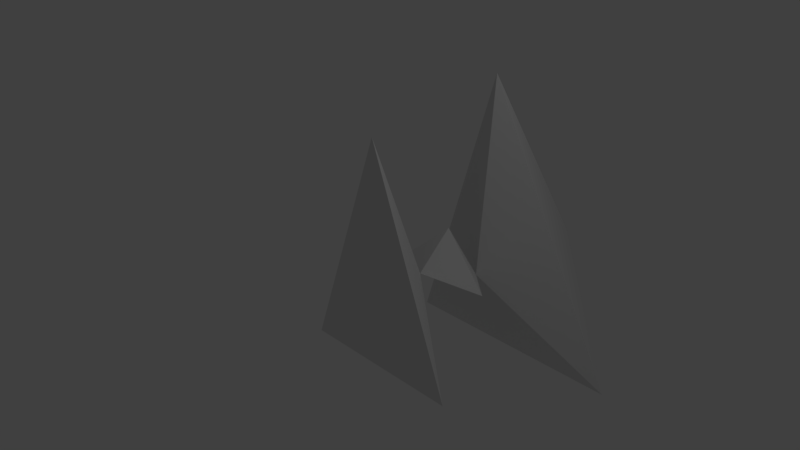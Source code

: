 # Source: player.blend  (saved by Blender 2.77.0; exported with 4.5.12 LTS)
import bpy
from mathutils import Matrix  # noqa: F401  (used for matrix-valued properties, if any)

bpy.ops.wm.read_factory_settings(use_empty=True)
scene = bpy.context.scene
scene.name = 'Scene'

# ---- collections
col_collection_1 = bpy.data.collections.new('Collection 1'); scene.collection.children.link(col_collection_1)

# ---- materials (node trees are filled in below, after node groups)
mat_material = bpy.data.materials.new('Material')
mat_material.alpha_threshold = 0.0
mat_material.use_transparent_shadow = False
mat_material.roughness = 0.5
mat_material.line_color = (0.0, 0.0, 0.0, 1.0)

# ---- material node trees

# ---- world
world_world = bpy.data.worlds.new('World'); scene.world = world_world
world_world.color = (0.05088, 0.05088, 0.05088)
world_world.use_sun_shadow = False
world_world.sun_shadow_jitter_overblur = 0.0
world_world.cycles.sampling_method = 'MANUAL'

# ---- cameras
cam_camera = bpy.data.cameras.new('Camera')
cam_camera.clip_end = 100.0
cam_camera.lens = 35.0
cam_camera.sensor_width = 32.0
cam_camera.sensor_height = 18.0
cam_camera.ortho_scale = 7.314
cam_camera.dof.focus_distance = 0.0
cam_camera.dof.aperture_fstop = 128.0

# ---- lights
light_lamp = bpy.data.lights.new('Lamp', 'POINT')
light_lamp.transmission_factor = 0.0
light_lamp.cutoff_distance = 30.0
light_lamp.energy = 100.0
light_lamp.shadow_buffer_clip_start = 1.001
light_lamp.shadow_soft_size = 0.1
light_lamp.shadow_maximum_resolution = 0.006
light_lamp.use_absolute_resolution = True

# ---- meshes
me_cube = bpy.data.meshes.new('Cube')
me_cube.from_pydata([(0.0007666, 1.107, 4.181), (0.9155, 2.72, 2.804), (0.0003576, -1.909, 2.293), (-0.913, 2.727, 2.808), (-0.003603, 1.106, 2.003), (0.3943, 0.8098, 1.237), (0.0003576, 0.1098, 1.39), (-0.3917, 0.8162, 1.24), (-0.005787, 0.6278, 0.8488), (0.6184, 1.747, 0.01867), (0.0003576, -1.596, 0.01979), (-0.6159, 1.753, 0.02213)], [], [(0, 2, 1), (2, 3, 4), (1, 3, 0), (3, 2, 0), (3, 1, 4), (4, 1, 2), (4, 6, 5), (6, 7, 8), (5, 7, 4), (7, 6, 4), (7, 5, 8), (8, 5, 6), (8, 10, 9), (10, 11, 9), (9, 11, 8), (11, 10, 8)])
me_cube.materials.append(mat_material)
me_cube.use_remesh_preserve_volume = False
me_cube.use_remesh_preserve_attributes = False
me_cube.use_mirror_vertex_groups = False
me_cube.update()

# ---- objects
ob_cube = bpy.data.objects.new('Cube', me_cube)
ob_lamp = bpy.data.objects.new('Lamp', light_lamp)
ob_camera = bpy.data.objects.new('Camera', cam_camera)

# ---- transforms, parenting, visibility, modifiers, constraints
ob_cube.location = (0.0, 0.0, 0.0)
ob_cube.rotation_euler = (-1.571, 0.0, 0.0)
ob_cube.scale = (2.01, 1.0, 1.0)
ob_cube.lock_rotations_4d = False
ob_cube.empty_display_type = 'ARROWS'
ob_cube.lineart.crease_threshold = 0.0
ob_lamp.location = (4.076, 1.005, 5.904)
ob_lamp.rotation_euler = (0.6503, 0.05522, 1.866)
ob_lamp.lock_rotations_4d = False
ob_lamp.empty_display_type = 'ARROWS'
ob_lamp.color = (0.0, 0.0, 0.0, 0.0)
ob_lamp.lineart.crease_threshold = 0.0
ob_camera.location = (7.481, -6.508, 5.344)
ob_camera.rotation_euler = (1.109, 0.01082, 0.8149)
ob_camera.lock_rotations_4d = False
ob_camera.empty_display_type = 'ARROWS'
ob_camera.color = (0.0, 0.0, 0.0, 0.0)
ob_camera.display_type = 'WIRE'
ob_camera.lineart.crease_threshold = 0.0

# ---- collection membership
col_collection_1.objects.link(ob_cube)
col_collection_1.objects.link(ob_lamp)
col_collection_1.objects.link(ob_camera)

# ---- scene / render settings (as saved in the file)
scene.camera = ob_camera
scene.frame_start = 1; scene.frame_end = 250; scene.frame_set(1)
scene.render.engine = 'BLENDER_EEVEE_NEXT'
scene.render.resolution_percentage = 50
scene.render.dither_intensity = 0.0
scene.cycles.use_denoising = False
scene.cycles.samples = 128
scene.cycles.sampling_pattern = 'TABULATED_SOBOL'
scene.cycles.light_sampling_threshold = 0.0
scene.cycles.use_adaptive_sampling = False
scene.cycles.use_light_tree = False
scene.cycles.blur_glossy = 0.0
scene.cycles.sample_clamp_indirect = 0.0
scene.view_settings.view_transform = 'Standard'
bpy.context.view_layer.update()
